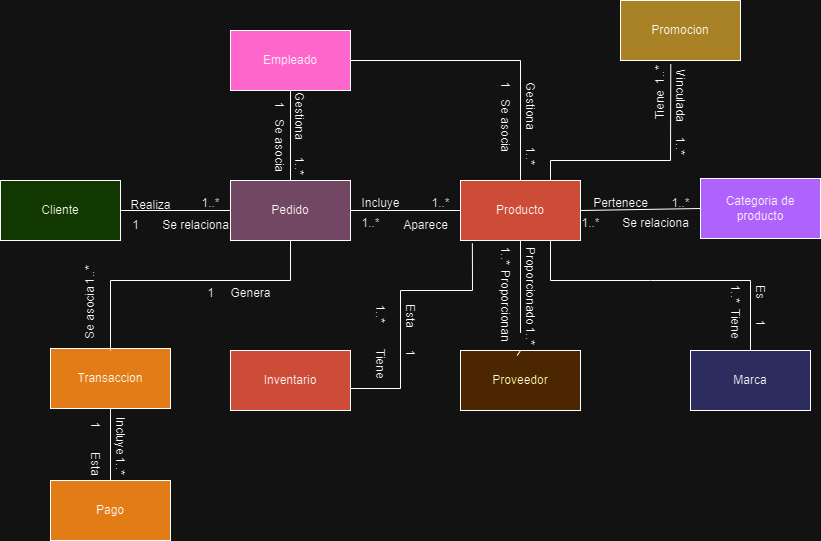

The diagram above was exported from draw.io. Its source (the exported page's mxGraphModel, read from the mxfile embedded in the PNG):
<mxGraphModel dx="1506" dy="956" grid="1" gridSize="10" guides="1" tooltips="1" connect="1" arrows="1" fold="1" page="1" pageScale="1" pageWidth="827" pageHeight="1169" math="0" shadow="0">
  <root>
    <mxCell id="0" />
    <mxCell id="1" parent="0" />
    <mxCell id="49YFd2BW0Csst5MV1yg0-1" value="Cliente" style="rounded=0;whiteSpace=wrap;html=1;fillColor=#B9E0A5;" parent="1" vertex="1">
      <mxGeometry y="340" width="120" height="60" as="geometry" />
    </mxCell>
    <mxCell id="49YFd2BW0Csst5MV1yg0-2" value="Pedido" style="rounded=0;whiteSpace=wrap;html=1;fillColor=#CDA2BE;" parent="1" vertex="1">
      <mxGeometry x="230" y="340" width="120" height="60" as="geometry" />
    </mxCell>
    <mxCell id="49YFd2BW0Csst5MV1yg0-3" value="" style="endArrow=none;html=1;rounded=0;entryX=1;entryY=0.5;entryDx=0;entryDy=0;exitX=0;exitY=0.5;exitDx=0;exitDy=0;" parent="1" source="49YFd2BW0Csst5MV1yg0-2" target="49YFd2BW0Csst5MV1yg0-1" edge="1">
      <mxGeometry width="50" height="50" relative="1" as="geometry">
        <mxPoint x="280" y="400" as="sourcePoint" />
        <mxPoint x="330" y="350" as="targetPoint" />
        <Array as="points" />
      </mxGeometry>
    </mxCell>
    <mxCell id="49YFd2BW0Csst5MV1yg0-4" value="Realiza" style="text;html=1;align=center;verticalAlign=middle;resizable=0;points=[];autosize=1;strokeColor=none;fillColor=none;" parent="1" vertex="1">
      <mxGeometry x="120" y="350" width="60" height="30" as="geometry" />
    </mxCell>
    <mxCell id="49YFd2BW0Csst5MV1yg0-5" value="1..*" style="text;html=1;align=center;verticalAlign=middle;resizable=0;points=[];autosize=1;strokeColor=none;fillColor=none;" parent="1" vertex="1">
      <mxGeometry x="190" y="348" width="40" height="30" as="geometry" />
    </mxCell>
    <mxCell id="49YFd2BW0Csst5MV1yg0-6" value="Se relaciona" style="text;html=1;align=center;verticalAlign=middle;resizable=0;points=[];autosize=1;strokeColor=none;fillColor=none;" parent="1" vertex="1">
      <mxGeometry x="150" y="370" width="90" height="30" as="geometry" />
    </mxCell>
    <mxCell id="49YFd2BW0Csst5MV1yg0-7" value="1" style="text;html=1;align=center;verticalAlign=middle;resizable=0;points=[];autosize=1;strokeColor=none;fillColor=none;" parent="1" vertex="1">
      <mxGeometry x="120" y="370" width="30" height="30" as="geometry" />
    </mxCell>
    <mxCell id="49YFd2BW0Csst5MV1yg0-8" value="Producto" style="rounded=0;whiteSpace=wrap;html=1;fillColor=#FF7F6B;" parent="1" vertex="1">
      <mxGeometry x="460" y="340" width="120" height="60" as="geometry" />
    </mxCell>
    <mxCell id="49YFd2BW0Csst5MV1yg0-9" value="" style="endArrow=none;html=1;rounded=0;exitX=1;exitY=0.5;exitDx=0;exitDy=0;entryX=0;entryY=0.5;entryDx=0;entryDy=0;" parent="1" source="49YFd2BW0Csst5MV1yg0-2" target="49YFd2BW0Csst5MV1yg0-8" edge="1">
      <mxGeometry width="50" height="50" relative="1" as="geometry">
        <mxPoint x="390" y="420" as="sourcePoint" />
        <mxPoint x="440" y="370" as="targetPoint" />
      </mxGeometry>
    </mxCell>
    <mxCell id="49YFd2BW0Csst5MV1yg0-10" value="Incluye" style="text;html=1;align=center;verticalAlign=middle;resizable=0;points=[];autosize=1;strokeColor=none;fillColor=none;" parent="1" vertex="1">
      <mxGeometry x="350" y="348" width="60" height="30" as="geometry" />
    </mxCell>
    <mxCell id="49YFd2BW0Csst5MV1yg0-11" value="1..*" style="text;html=1;align=center;verticalAlign=middle;resizable=0;points=[];autosize=1;strokeColor=none;fillColor=none;" parent="1" vertex="1">
      <mxGeometry x="420" y="348" width="40" height="30" as="geometry" />
    </mxCell>
    <mxCell id="49YFd2BW0Csst5MV1yg0-12" value="Aparece" style="text;html=1;align=center;verticalAlign=middle;resizable=0;points=[];autosize=1;strokeColor=none;fillColor=none;" parent="1" vertex="1">
      <mxGeometry x="390" y="370" width="70" height="30" as="geometry" />
    </mxCell>
    <mxCell id="49YFd2BW0Csst5MV1yg0-13" value="1..*" style="text;html=1;align=center;verticalAlign=middle;resizable=0;points=[];autosize=1;strokeColor=none;fillColor=none;" parent="1" vertex="1">
      <mxGeometry x="350" y="368" width="40" height="30" as="geometry" />
    </mxCell>
    <mxCell id="49YFd2BW0Csst5MV1yg0-14" value="Proveedor" style="rounded=0;whiteSpace=wrap;html=1;fillColor=#FFD966;" parent="1" vertex="1">
      <mxGeometry x="460" y="510" width="120" height="60" as="geometry" />
    </mxCell>
    <mxCell id="49YFd2BW0Csst5MV1yg0-15" value="" style="endArrow=none;html=1;rounded=0;exitX=0.975;exitY=0.833;exitDx=0;exitDy=0;exitPerimeter=0;" parent="1" source="49YFd2BW0Csst5MV1yg0-16" edge="1">
      <mxGeometry width="50" height="50" relative="1" as="geometry">
        <mxPoint x="470" y="450" as="sourcePoint" />
        <mxPoint x="520" y="400" as="targetPoint" />
      </mxGeometry>
    </mxCell>
    <mxCell id="kNiERHr1nqQZtA3BSKLZ-2" value="" style="endArrow=none;html=1;rounded=0;exitX=0.5;exitY=0;exitDx=0;exitDy=0;" parent="1" source="49YFd2BW0Csst5MV1yg0-14" target="kNiERHr1nqQZtA3BSKLZ-1" edge="1">
      <mxGeometry width="50" height="50" relative="1" as="geometry">
        <mxPoint x="520" y="510" as="sourcePoint" />
        <mxPoint x="520" y="400" as="targetPoint" />
      </mxGeometry>
    </mxCell>
    <mxCell id="kNiERHr1nqQZtA3BSKLZ-1" value="1..*" style="text;html=1;align=center;verticalAlign=middle;resizable=0;points=[];autosize=1;strokeColor=none;fillColor=none;rotation=90;" parent="1" vertex="1">
      <mxGeometry x="510" y="480" width="40" height="30" as="geometry" />
    </mxCell>
    <mxCell id="49YFd2BW0Csst5MV1yg0-16" value="Proporcionado" style="text;html=1;align=center;verticalAlign=middle;resizable=0;points=[];autosize=1;strokeColor=none;fillColor=none;rotation=90;" parent="1" vertex="1">
      <mxGeometry x="480" y="430" width="100" height="30" as="geometry" />
    </mxCell>
    <mxCell id="kNiERHr1nqQZtA3BSKLZ-4" value="Proporcionan" style="text;html=1;align=center;verticalAlign=middle;resizable=0;points=[];autosize=1;strokeColor=none;fillColor=none;rotation=90;" parent="1" vertex="1">
      <mxGeometry x="460" y="450" width="90" height="30" as="geometry" />
    </mxCell>
    <mxCell id="kNiERHr1nqQZtA3BSKLZ-5" value="1..*" style="text;html=1;align=center;verticalAlign=middle;resizable=0;points=[];autosize=1;strokeColor=none;fillColor=none;rotation=90;" parent="1" vertex="1">
      <mxGeometry x="485" y="400" width="40" height="30" as="geometry" />
    </mxCell>
    <mxCell id="kNiERHr1nqQZtA3BSKLZ-6" value="Empleado" style="rounded=0;whiteSpace=wrap;html=1;fillColor=#FF3399;" parent="1" vertex="1">
      <mxGeometry x="230" y="190" width="120" height="60" as="geometry" />
    </mxCell>
    <mxCell id="kNiERHr1nqQZtA3BSKLZ-7" value="" style="endArrow=none;html=1;rounded=0;exitX=0.5;exitY=0;exitDx=0;exitDy=0;entryX=0.5;entryY=1;entryDx=0;entryDy=0;" parent="1" source="49YFd2BW0Csst5MV1yg0-2" target="kNiERHr1nqQZtA3BSKLZ-6" edge="1">
      <mxGeometry width="50" height="50" relative="1" as="geometry">
        <mxPoint x="470" y="320" as="sourcePoint" />
        <mxPoint x="520" y="270" as="targetPoint" />
      </mxGeometry>
    </mxCell>
    <mxCell id="kNiERHr1nqQZtA3BSKLZ-8" value="Gestiona" style="text;html=1;align=center;verticalAlign=middle;resizable=0;points=[];autosize=1;strokeColor=none;fillColor=none;rotation=90;" parent="1" vertex="1">
      <mxGeometry x="264" y="260" width="70" height="30" as="geometry" />
    </mxCell>
    <mxCell id="kNiERHr1nqQZtA3BSKLZ-9" value="1..*" style="text;html=1;align=center;verticalAlign=middle;resizable=0;points=[];autosize=1;strokeColor=none;fillColor=none;rotation=90;" parent="1" vertex="1">
      <mxGeometry x="279" y="310" width="40" height="30" as="geometry" />
    </mxCell>
    <mxCell id="kNiERHr1nqQZtA3BSKLZ-10" value="Se asocia" style="text;html=1;align=center;verticalAlign=middle;resizable=0;points=[];autosize=1;strokeColor=none;fillColor=none;rotation=90;" parent="1" vertex="1">
      <mxGeometry x="239" y="290" width="80" height="30" as="geometry" />
    </mxCell>
    <mxCell id="kNiERHr1nqQZtA3BSKLZ-11" value="1" style="text;html=1;align=center;verticalAlign=middle;resizable=0;points=[];autosize=1;strokeColor=none;fillColor=none;rotation=90;" parent="1" vertex="1">
      <mxGeometry x="264" y="250" width="30" height="30" as="geometry" />
    </mxCell>
    <mxCell id="kNiERHr1nqQZtA3BSKLZ-12" value="" style="endArrow=none;html=1;rounded=0;exitX=0.5;exitY=0;exitDx=0;exitDy=0;" parent="1" source="49YFd2BW0Csst5MV1yg0-8" edge="1">
      <mxGeometry width="50" height="50" relative="1" as="geometry">
        <mxPoint x="300" y="270" as="sourcePoint" />
        <mxPoint x="350" y="220" as="targetPoint" />
        <Array as="points">
          <mxPoint x="520" y="220" />
        </Array>
      </mxGeometry>
    </mxCell>
    <mxCell id="kNiERHr1nqQZtA3BSKLZ-13" value="Gestiona" style="text;html=1;align=center;verticalAlign=middle;resizable=0;points=[];autosize=1;strokeColor=none;fillColor=none;rotation=90;" parent="1" vertex="1">
      <mxGeometry x="495" y="250" width="70" height="30" as="geometry" />
    </mxCell>
    <mxCell id="kNiERHr1nqQZtA3BSKLZ-14" value="1..*" style="text;html=1;align=center;verticalAlign=middle;resizable=0;points=[];autosize=1;strokeColor=none;fillColor=none;rotation=90;" parent="1" vertex="1">
      <mxGeometry x="510" y="300" width="40" height="30" as="geometry" />
    </mxCell>
    <mxCell id="kNiERHr1nqQZtA3BSKLZ-15" value="Se asocia" style="text;html=1;align=center;verticalAlign=middle;resizable=0;points=[];autosize=1;strokeColor=none;fillColor=none;rotation=90;" parent="1" vertex="1">
      <mxGeometry x="465" y="270" width="80" height="30" as="geometry" />
    </mxCell>
    <mxCell id="kNiERHr1nqQZtA3BSKLZ-16" value="1" style="text;html=1;align=center;verticalAlign=middle;resizable=0;points=[];autosize=1;strokeColor=none;fillColor=none;rotation=90;" parent="1" vertex="1">
      <mxGeometry x="490" y="230" width="30" height="30" as="geometry" />
    </mxCell>
    <mxCell id="kNiERHr1nqQZtA3BSKLZ-18" value="Categoria de producto" style="rounded=0;whiteSpace=wrap;html=1;fillColor=#B266FF;" parent="1" vertex="1">
      <mxGeometry x="700" y="338" width="120" height="60" as="geometry" />
    </mxCell>
    <mxCell id="kNiERHr1nqQZtA3BSKLZ-19" value="" style="endArrow=none;html=1;rounded=0;exitX=1;exitY=0.5;exitDx=0;exitDy=0;entryX=0;entryY=0.5;entryDx=0;entryDy=0;" parent="1" source="49YFd2BW0Csst5MV1yg0-8" target="kNiERHr1nqQZtA3BSKLZ-18" edge="1">
      <mxGeometry width="50" height="50" relative="1" as="geometry">
        <mxPoint x="630" y="418" as="sourcePoint" />
        <mxPoint x="680" y="368" as="targetPoint" />
      </mxGeometry>
    </mxCell>
    <mxCell id="kNiERHr1nqQZtA3BSKLZ-20" value="Pertenece" style="text;html=1;align=center;verticalAlign=middle;resizable=0;points=[];autosize=1;strokeColor=none;fillColor=none;" parent="1" vertex="1">
      <mxGeometry x="580" y="348" width="80" height="30" as="geometry" />
    </mxCell>
    <mxCell id="kNiERHr1nqQZtA3BSKLZ-21" value="1..*" style="text;html=1;align=center;verticalAlign=middle;resizable=0;points=[];autosize=1;strokeColor=none;fillColor=none;" parent="1" vertex="1">
      <mxGeometry x="660" y="348" width="40" height="30" as="geometry" />
    </mxCell>
    <mxCell id="kNiERHr1nqQZtA3BSKLZ-22" value="Se relaciona" style="text;html=1;align=center;verticalAlign=middle;resizable=0;points=[];autosize=1;strokeColor=none;fillColor=none;" parent="1" vertex="1">
      <mxGeometry x="610" y="368" width="90" height="30" as="geometry" />
    </mxCell>
    <mxCell id="kNiERHr1nqQZtA3BSKLZ-23" value="1..*" style="text;html=1;align=center;verticalAlign=middle;resizable=0;points=[];autosize=1;strokeColor=none;fillColor=none;" parent="1" vertex="1">
      <mxGeometry x="570" y="368" width="40" height="30" as="geometry" />
    </mxCell>
    <mxCell id="kNiERHr1nqQZtA3BSKLZ-24" value="Marca" style="rounded=0;whiteSpace=wrap;html=1;fillColor=#CCCCFF;" parent="1" vertex="1">
      <mxGeometry x="690" y="510" width="120" height="60" as="geometry" />
    </mxCell>
    <mxCell id="kNiERHr1nqQZtA3BSKLZ-25" value="" style="endArrow=none;html=1;rounded=0;entryX=0.75;entryY=1;entryDx=0;entryDy=0;exitX=0.5;exitY=0;exitDx=0;exitDy=0;" parent="1" source="kNiERHr1nqQZtA3BSKLZ-24" target="49YFd2BW0Csst5MV1yg0-8" edge="1">
      <mxGeometry width="50" height="50" relative="1" as="geometry">
        <mxPoint x="600" y="480" as="sourcePoint" />
        <mxPoint x="650" y="430" as="targetPoint" />
        <Array as="points">
          <mxPoint x="750" y="440" />
          <mxPoint x="650" y="440" />
          <mxPoint x="550" y="440" />
        </Array>
      </mxGeometry>
    </mxCell>
    <mxCell id="kNiERHr1nqQZtA3BSKLZ-26" value="Es&amp;nbsp;" style="text;html=1;align=center;verticalAlign=middle;resizable=0;points=[];autosize=1;strokeColor=none;fillColor=none;rotation=90;" parent="1" vertex="1">
      <mxGeometry x="740" y="438" width="40" height="30" as="geometry" />
    </mxCell>
    <mxCell id="kNiERHr1nqQZtA3BSKLZ-27" value="1" style="text;html=1;align=center;verticalAlign=middle;resizable=0;points=[];autosize=1;strokeColor=none;fillColor=none;rotation=90;" parent="1" vertex="1">
      <mxGeometry x="745" y="468" width="30" height="30" as="geometry" />
    </mxCell>
    <mxCell id="kNiERHr1nqQZtA3BSKLZ-28" value="Tiene" style="text;html=1;align=center;verticalAlign=middle;resizable=0;points=[];autosize=1;strokeColor=none;fillColor=none;rotation=90;" parent="1" vertex="1">
      <mxGeometry x="710" y="468" width="50" height="30" as="geometry" />
    </mxCell>
    <mxCell id="kNiERHr1nqQZtA3BSKLZ-29" value="1..*" style="text;html=1;align=center;verticalAlign=middle;resizable=0;points=[];autosize=1;strokeColor=none;fillColor=none;rotation=90;" parent="1" vertex="1">
      <mxGeometry x="715" y="438" width="40" height="30" as="geometry" />
    </mxCell>
    <mxCell id="kNiERHr1nqQZtA3BSKLZ-30" value="Promocion" style="rounded=0;whiteSpace=wrap;html=1;fillColor=#A17A1E;" parent="1" vertex="1">
      <mxGeometry x="620" y="160" width="120" height="60" as="geometry" />
    </mxCell>
    <mxCell id="kNiERHr1nqQZtA3BSKLZ-31" value="" style="endArrow=none;html=1;rounded=0;exitX=0.75;exitY=0;exitDx=0;exitDy=0;entryX=0.419;entryY=1.061;entryDx=0;entryDy=0;entryPerimeter=0;" parent="1" source="49YFd2BW0Csst5MV1yg0-8" target="kNiERHr1nqQZtA3BSKLZ-30" edge="1">
      <mxGeometry width="50" height="50" relative="1" as="geometry">
        <mxPoint x="620" y="300" as="sourcePoint" />
        <mxPoint x="670" y="250" as="targetPoint" />
        <Array as="points">
          <mxPoint x="550" y="320" />
          <mxPoint x="670" y="320" />
        </Array>
      </mxGeometry>
    </mxCell>
    <mxCell id="kNiERHr1nqQZtA3BSKLZ-32" value="Tiene" style="text;html=1;align=center;verticalAlign=middle;resizable=0;points=[];autosize=1;strokeColor=none;fillColor=none;rotation=270;" parent="1" vertex="1">
      <mxGeometry x="635" y="250" width="50" height="30" as="geometry" />
    </mxCell>
    <mxCell id="kNiERHr1nqQZtA3BSKLZ-33" value="1..*" style="text;html=1;align=center;verticalAlign=middle;resizable=0;points=[];autosize=1;strokeColor=none;fillColor=none;rotation=270;" parent="1" vertex="1">
      <mxGeometry x="640" y="220" width="40" height="30" as="geometry" />
    </mxCell>
    <mxCell id="kNiERHr1nqQZtA3BSKLZ-34" value="Vinculada" style="text;html=1;align=center;verticalAlign=middle;resizable=0;points=[];autosize=1;strokeColor=none;fillColor=none;rotation=90;" parent="1" vertex="1">
      <mxGeometry x="640" y="240" width="80" height="30" as="geometry" />
    </mxCell>
    <mxCell id="kNiERHr1nqQZtA3BSKLZ-35" value="1..*" style="text;html=1;align=center;verticalAlign=middle;resizable=0;points=[];autosize=1;strokeColor=none;fillColor=none;rotation=90;" parent="1" vertex="1">
      <mxGeometry x="660" y="290" width="40" height="30" as="geometry" />
    </mxCell>
    <mxCell id="kNiERHr1nqQZtA3BSKLZ-36" value="Inventario" style="rounded=0;whiteSpace=wrap;html=1;fillColor=#FF7F6B;" parent="1" vertex="1">
      <mxGeometry x="230" y="510" width="120" height="60" as="geometry" />
    </mxCell>
    <mxCell id="kNiERHr1nqQZtA3BSKLZ-37" value="" style="endArrow=none;html=1;rounded=0;entryX=0.099;entryY=1.047;entryDx=0;entryDy=0;entryPerimeter=0;" parent="1" target="49YFd2BW0Csst5MV1yg0-8" edge="1">
      <mxGeometry width="50" height="50" relative="1" as="geometry">
        <mxPoint x="350" y="548" as="sourcePoint" />
        <mxPoint x="400" y="498" as="targetPoint" />
        <Array as="points">
          <mxPoint x="400" y="548" />
          <mxPoint x="400" y="450" />
          <mxPoint x="472" y="450" />
        </Array>
      </mxGeometry>
    </mxCell>
    <mxCell id="kNiERHr1nqQZtA3BSKLZ-38" value="Esta" style="text;html=1;align=center;verticalAlign=middle;resizable=0;points=[];autosize=1;strokeColor=none;fillColor=none;rotation=90;" parent="1" vertex="1">
      <mxGeometry x="385" y="460" width="50" height="30" as="geometry" />
    </mxCell>
    <mxCell id="kNiERHr1nqQZtA3BSKLZ-39" value="1" style="text;html=1;align=center;verticalAlign=middle;resizable=0;points=[];autosize=1;strokeColor=none;fillColor=none;rotation=90;" parent="1" vertex="1">
      <mxGeometry x="395" y="498" width="30" height="30" as="geometry" />
    </mxCell>
    <mxCell id="kNiERHr1nqQZtA3BSKLZ-40" value="Tiene" style="text;html=1;align=center;verticalAlign=middle;resizable=0;points=[];autosize=1;strokeColor=none;fillColor=none;rotation=90;" parent="1" vertex="1">
      <mxGeometry x="355" y="508" width="50" height="30" as="geometry" />
    </mxCell>
    <mxCell id="kNiERHr1nqQZtA3BSKLZ-41" value="1..*" style="text;html=1;align=center;verticalAlign=middle;resizable=0;points=[];autosize=1;strokeColor=none;fillColor=none;rotation=90;" parent="1" vertex="1">
      <mxGeometry x="360" y="458" width="40" height="30" as="geometry" />
    </mxCell>
    <mxCell id="kNiERHr1nqQZtA3BSKLZ-42" value="Transaccion" style="rounded=0;whiteSpace=wrap;html=1;fillColor=#CC6600;" parent="1" vertex="1">
      <mxGeometry x="50" y="508" width="120" height="60" as="geometry" />
    </mxCell>
    <mxCell id="kNiERHr1nqQZtA3BSKLZ-43" value="" style="endArrow=none;html=1;rounded=0;entryX=0.5;entryY=1;entryDx=0;entryDy=0;" parent="1" target="49YFd2BW0Csst5MV1yg0-2" edge="1">
      <mxGeometry width="50" height="50" relative="1" as="geometry">
        <mxPoint x="110" y="510" as="sourcePoint" />
        <mxPoint x="160" y="460" as="targetPoint" />
        <Array as="points">
          <mxPoint x="110" y="440" />
          <mxPoint x="290" y="440" />
        </Array>
      </mxGeometry>
    </mxCell>
    <mxCell id="kNiERHr1nqQZtA3BSKLZ-44" value="Genera" style="text;html=1;align=center;verticalAlign=middle;resizable=0;points=[];autosize=1;strokeColor=none;fillColor=none;" parent="1" vertex="1">
      <mxGeometry x="220" y="438" width="60" height="30" as="geometry" />
    </mxCell>
    <mxCell id="kNiERHr1nqQZtA3BSKLZ-45" value="1" style="text;html=1;align=center;verticalAlign=middle;resizable=0;points=[];autosize=1;strokeColor=none;fillColor=none;" parent="1" vertex="1">
      <mxGeometry x="195" y="438" width="30" height="30" as="geometry" />
    </mxCell>
    <mxCell id="kNiERHr1nqQZtA3BSKLZ-46" value="Se asocia" style="text;html=1;align=center;verticalAlign=middle;resizable=0;points=[];autosize=1;strokeColor=none;fillColor=none;rotation=270;" parent="1" vertex="1">
      <mxGeometry x="50" y="458" width="80" height="30" as="geometry" />
    </mxCell>
    <mxCell id="kNiERHr1nqQZtA3BSKLZ-47" value="1..*" style="text;html=1;align=center;verticalAlign=middle;resizable=0;points=[];autosize=1;strokeColor=none;fillColor=none;rotation=270;" parent="1" vertex="1">
      <mxGeometry x="70" y="420" width="40" height="30" as="geometry" />
    </mxCell>
    <mxCell id="kNiERHr1nqQZtA3BSKLZ-48" value="Pago" style="rounded=0;whiteSpace=wrap;html=1;fillColor=#CC6600;" parent="1" vertex="1">
      <mxGeometry x="50" y="640" width="120" height="60" as="geometry" />
    </mxCell>
    <mxCell id="kNiERHr1nqQZtA3BSKLZ-49" value="" style="endArrow=none;html=1;rounded=0;exitX=0.5;exitY=0;exitDx=0;exitDy=0;" parent="1" source="kNiERHr1nqQZtA3BSKLZ-48" edge="1">
      <mxGeometry width="50" height="50" relative="1" as="geometry">
        <mxPoint x="60" y="618" as="sourcePoint" />
        <mxPoint x="110" y="568" as="targetPoint" />
      </mxGeometry>
    </mxCell>
    <mxCell id="kNiERHr1nqQZtA3BSKLZ-50" value="Incluye" style="text;html=1;align=center;verticalAlign=middle;resizable=0;points=[];autosize=1;strokeColor=none;fillColor=none;rotation=90;" parent="1" vertex="1">
      <mxGeometry x="90" y="580" width="60" height="30" as="geometry" />
    </mxCell>
    <mxCell id="kNiERHr1nqQZtA3BSKLZ-51" value="1..*" style="text;html=1;align=center;verticalAlign=middle;resizable=0;points=[];autosize=1;strokeColor=none;fillColor=none;rotation=90;" parent="1" vertex="1">
      <mxGeometry x="100" y="610" width="40" height="30" as="geometry" />
    </mxCell>
    <mxCell id="kNiERHr1nqQZtA3BSKLZ-52" value="Esta" style="text;html=1;align=center;verticalAlign=middle;resizable=0;points=[];autosize=1;strokeColor=none;fillColor=none;rotation=90;" parent="1" vertex="1">
      <mxGeometry x="70" y="608" width="50" height="30" as="geometry" />
    </mxCell>
    <mxCell id="kNiERHr1nqQZtA3BSKLZ-53" value="1" style="text;html=1;align=center;verticalAlign=middle;resizable=0;points=[];autosize=1;strokeColor=none;fillColor=none;rotation=90;" parent="1" vertex="1">
      <mxGeometry x="80" y="570" width="30" height="30" as="geometry" />
    </mxCell>
  </root>
</mxGraphModel>